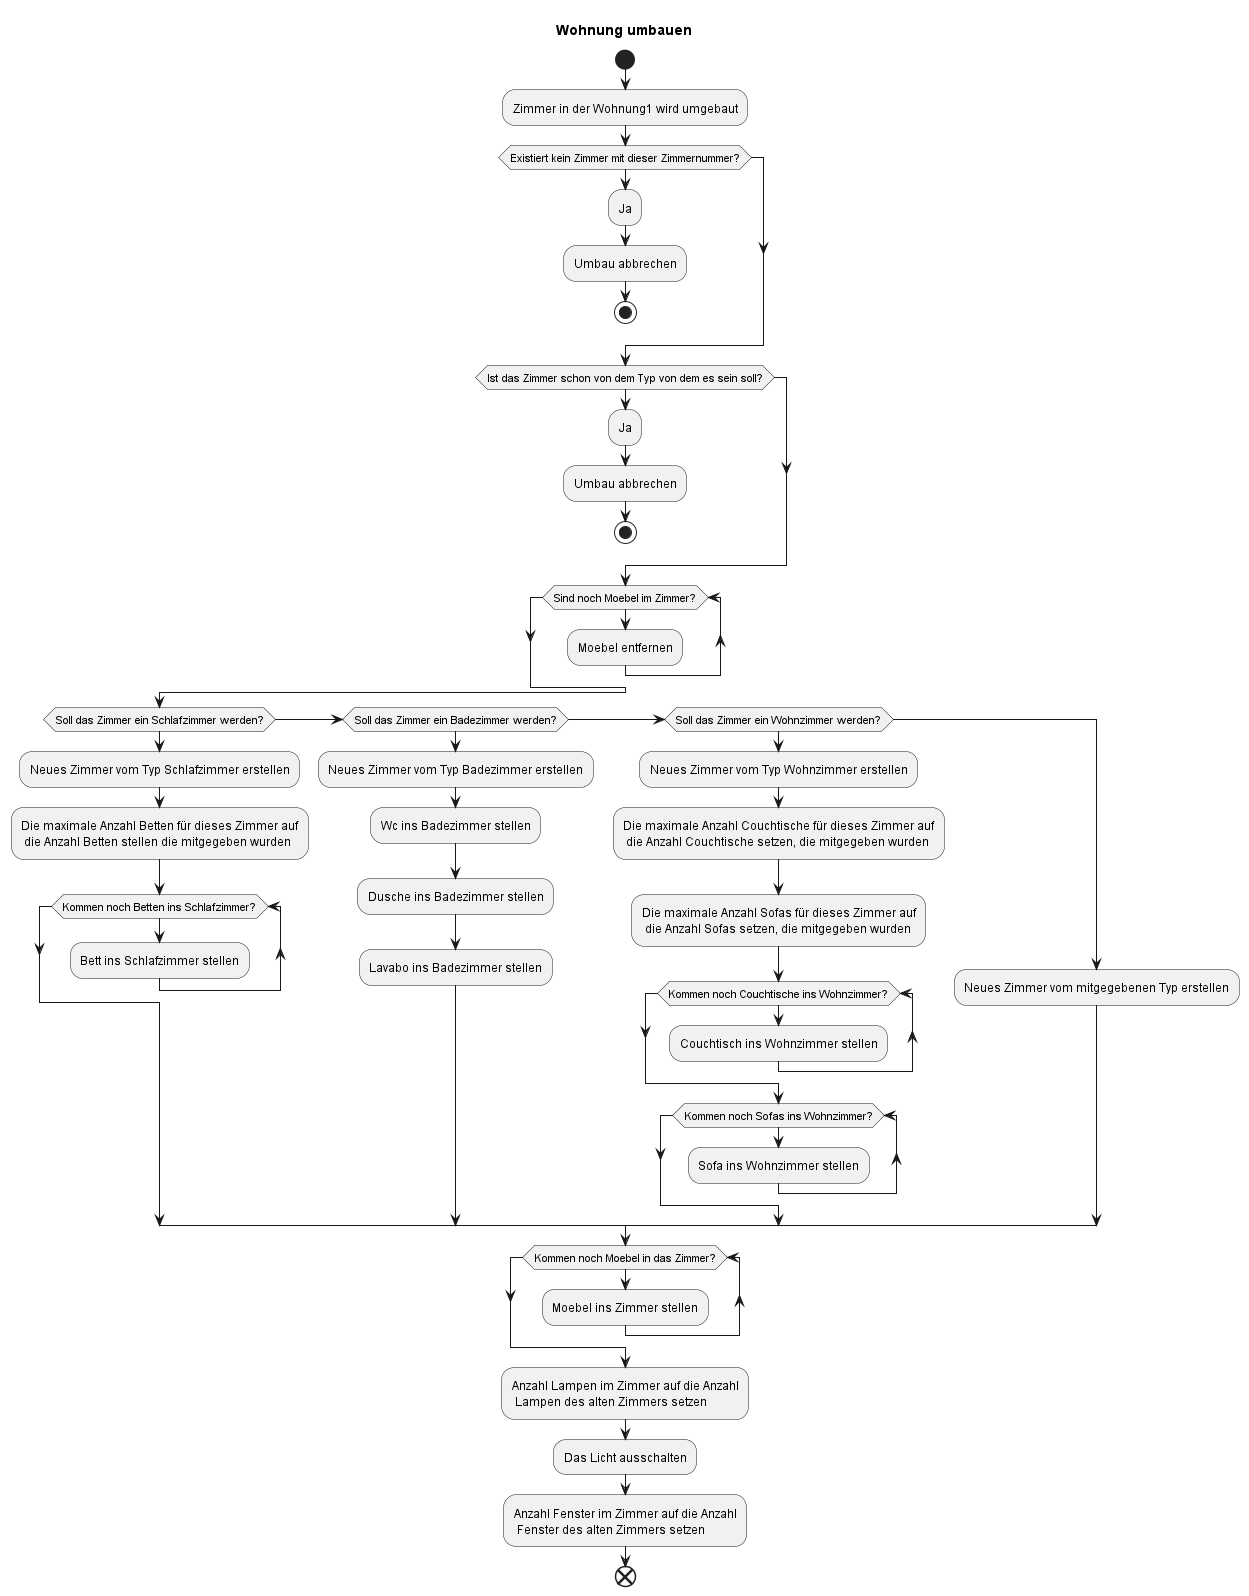

The diagram above was rendered by PlantUML. Its source (embedded in the PNG):
@startuml
title Wohnung umbauen

start

:Zimmer in der Wohnung1 wird umgebaut;

if (Existiert kein Zimmer mit dieser Zimmernummer?) then
:Ja;
:Umbau abbrechen;
stop
end if

if (Ist das Zimmer schon von dem Typ von dem es sein soll?) then
:Ja;
:Umbau abbrechen;
stop
end if

while (Sind noch Moebel im Zimmer?)
  :Moebel entfernen;
endwhile

if (Soll das Zimmer ein Schlafzimmer werden?) then
:Neues Zimmer vom Typ Schlafzimmer erstellen;
:Die maximale Anzahl Betten für dieses Zimmer auf\n die Anzahl Betten stellen die mitgegeben wurden;
while (Kommen noch Betten ins Schlafzimmer?)
  :Bett ins Schlafzimmer stellen;
endwhile
else if (Soll das Zimmer ein Badezimmer werden?) then
:Neues Zimmer vom Typ Badezimmer erstellen;
:Wc ins Badezimmer stellen;
:Dusche ins Badezimmer stellen;
:Lavabo ins Badezimmer stellen;
else if (Soll das Zimmer ein Wohnzimmer werden?) then
:Neues Zimmer vom Typ Wohnzimmer erstellen;
:Die maximale Anzahl Couchtische für dieses Zimmer auf\n die Anzahl Couchtische setzen, die mitgegeben wurden;
:Die maximale Anzahl Sofas für dieses Zimmer auf\n die Anzahl Sofas setzen, die mitgegeben wurden;
while (Kommen noch Couchtische ins Wohnzimmer?)
  :Couchtisch ins Wohnzimmer stellen;
endwhile
while (Kommen noch Sofas ins Wohnzimmer?)
  :Sofa ins Wohnzimmer stellen;
endwhile
else
:Neues Zimmer vom mitgegebenen Typ erstellen;
endif
while (Kommen noch Moebel in das Zimmer?)
  :Moebel ins Zimmer stellen;
endwhile
:Anzahl Lampen im Zimmer auf die Anzahl\n Lampen des alten Zimmers setzen;
:Das Licht ausschalten;
:Anzahl Fenster im Zimmer auf die Anzahl\n Fenster des alten Zimmers setzen;
end
@enduml